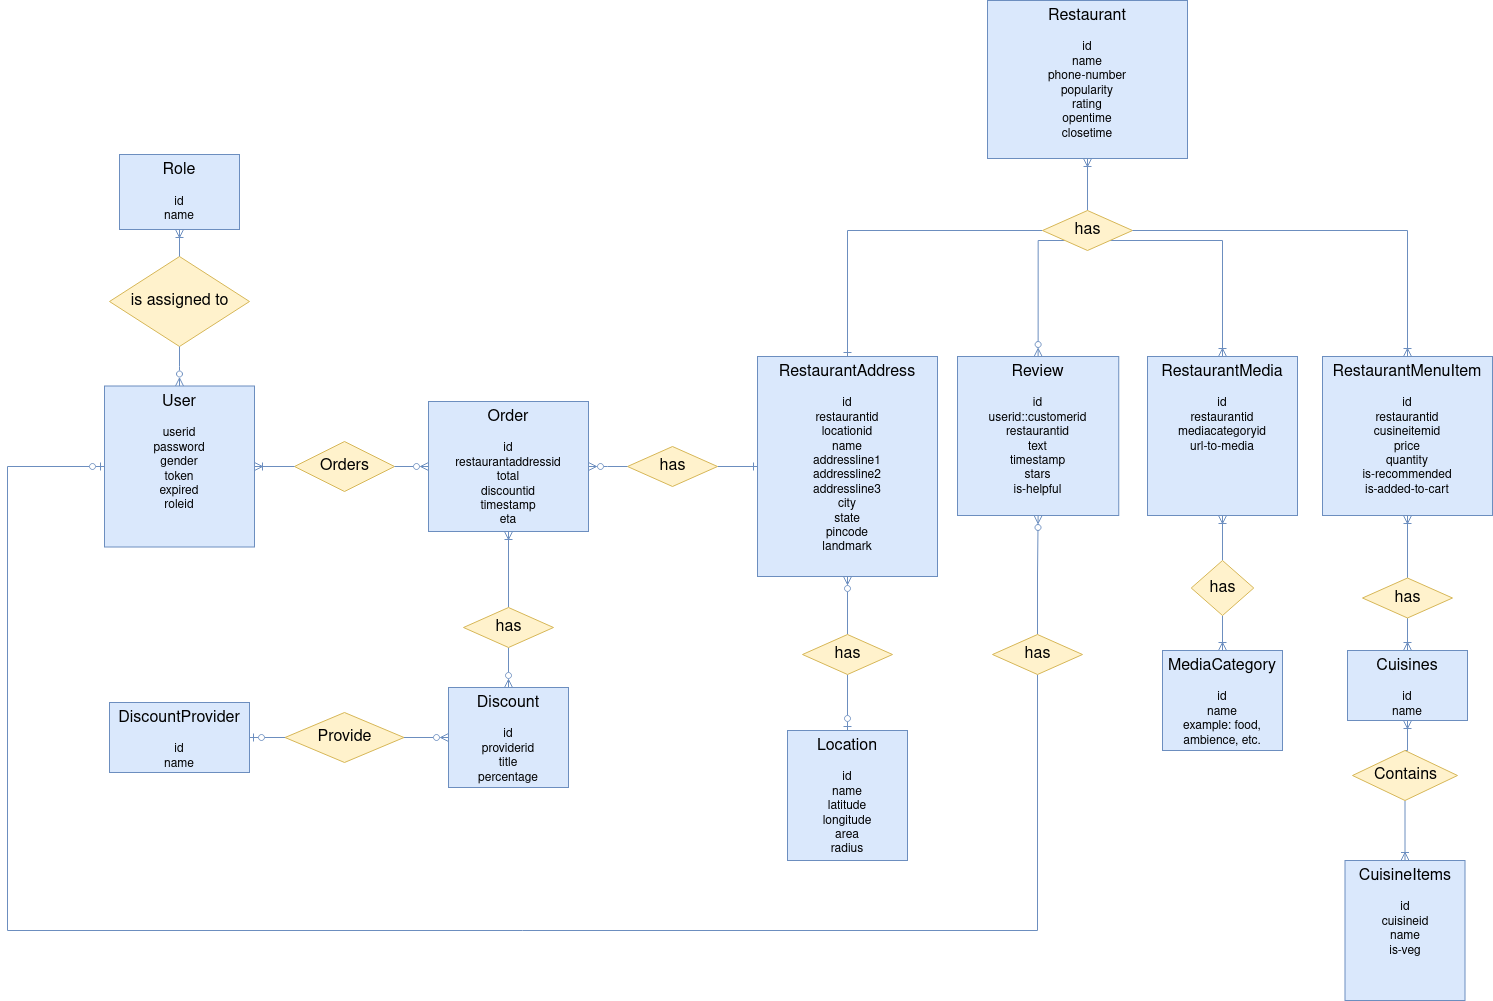

The diagram above was exported from draw.io. Its source (the exported page's mxGraphModel, read from the mxfile embedded in the PNG):
<mxGraphModel dx="3573" dy="2430" grid="1" gridSize="10" guides="1" tooltips="1" connect="1" arrows="1" fold="1" page="1" pageScale="1" pageWidth="850" pageHeight="1100" math="0" shadow="0">
  <root>
    <mxCell id="0" />
    <mxCell id="1" parent="0" />
    <mxCell id="2" value="&lt;div&gt;&lt;font style=&quot;font-size: 16px&quot;&gt;Restaurant&lt;/font&gt;&lt;/div&gt;&lt;div&gt;&lt;br&gt;&lt;/div&gt;&lt;div&gt;id&lt;br&gt;&lt;/div&gt;&lt;div&gt;name&lt;/div&gt;&lt;div&gt;phone-number&lt;/div&gt;&lt;div&gt;popularity&lt;/div&gt;&lt;div&gt;rating&lt;/div&gt;&lt;div&gt;opentime&lt;/div&gt;&lt;div&gt;closetime&lt;br&gt;&lt;/div&gt;" style="rounded=0;whiteSpace=wrap;html=1;verticalAlign=top;fillColor=#dae8fc;strokeColor=#6c8ebf;" vertex="1" parent="1">
      <mxGeometry x="380" y="-180" width="200" height="158" as="geometry" />
    </mxCell>
    <mxCell id="3" value="&lt;font style=&quot;font-size: 16px&quot;&gt;Location&lt;/font&gt;&lt;div&gt;&lt;br&gt;&lt;/div&gt;&lt;div&gt;id&lt;br&gt;&lt;/div&gt;&lt;div&gt;name&lt;br&gt;&lt;/div&gt;&lt;div&gt;latitude&lt;br&gt;&lt;/div&gt;&lt;div&gt;longitude&lt;/div&gt;&lt;div&gt;area&lt;/div&gt;&lt;div&gt;radius&lt;br&gt;&lt;/div&gt;" style="rounded=0;whiteSpace=wrap;html=1;verticalAlign=top;fillColor=#dae8fc;strokeColor=#6c8ebf;" vertex="1" parent="1">
      <mxGeometry x="180" y="550" width="120" height="130" as="geometry" />
    </mxCell>
    <mxCell id="4" value="&lt;div&gt;&lt;font style=&quot;font-size: 16px&quot;&gt;RestaurantAddress&lt;/font&gt;&lt;/div&gt;&lt;div&gt;&lt;br&gt;&lt;/div&gt;&lt;div&gt;id&lt;/div&gt;&lt;div&gt;restaurantid&lt;/div&gt;&lt;div&gt;locationid&lt;br&gt;&lt;/div&gt;&lt;div&gt;name&lt;/div&gt;&lt;div&gt;addressline1&lt;/div&gt;&lt;div&gt;addressline2&lt;/div&gt;&lt;div&gt;addressline3&lt;/div&gt;&lt;div&gt;city&lt;/div&gt;&lt;div&gt;state&lt;/div&gt;&lt;div&gt;pincode&lt;/div&gt;&lt;div&gt;landmark&lt;/div&gt;" style="rounded=0;whiteSpace=wrap;html=1;verticalAlign=top;fillColor=#dae8fc;strokeColor=#6c8ebf;" vertex="1" parent="1">
      <mxGeometry x="150" y="176" width="180" height="220" as="geometry" />
    </mxCell>
    <mxCell id="5" value="&lt;div&gt;&lt;font style=&quot;font-size: 16px&quot;&gt;RestaurantMedia&lt;/font&gt;&lt;/div&gt;&lt;div&gt;&lt;br&gt;&lt;/div&gt;&lt;div&gt;id&lt;/div&gt;&lt;div&gt;restaurantid&lt;/div&gt;&lt;div&gt;mediacategoryid&lt;br&gt;&lt;/div&gt;&lt;div&gt;url-to-media&lt;br&gt;&lt;/div&gt;" style="rounded=0;whiteSpace=wrap;html=1;verticalAlign=top;fillColor=#dae8fc;strokeColor=#6c8ebf;" vertex="1" parent="1">
      <mxGeometry x="540" y="176" width="150" height="159" as="geometry" />
    </mxCell>
    <mxCell id="6" value="&lt;font style=&quot;font-size: 16px&quot;&gt;MediaCategory&lt;/font&gt;&lt;div&gt;&lt;br&gt;&lt;/div&gt;&lt;div&gt;id&lt;/div&gt;&lt;div&gt;name&lt;/div&gt;&lt;div&gt;example: food, ambience, etc.&lt;br&gt;&lt;/div&gt;" style="rounded=0;whiteSpace=wrap;html=1;verticalAlign=top;fillColor=#dae8fc;strokeColor=#6c8ebf;" vertex="1" parent="1">
      <mxGeometry x="555" y="470" width="120" height="100" as="geometry" />
    </mxCell>
    <mxCell id="7" style="edgeStyle=orthogonalEdgeStyle;rounded=0;orthogonalLoop=1;jettySize=auto;html=1;exitX=0.5;exitY=1;exitDx=0;exitDy=0;endArrow=ERoneToMany;endFill=0;fillColor=#dae8fc;strokeColor=#6c8ebf;" edge="1" source="9" target="6" parent="1">
      <mxGeometry relative="1" as="geometry" />
    </mxCell>
    <mxCell id="8" style="edgeStyle=orthogonalEdgeStyle;rounded=0;orthogonalLoop=1;jettySize=auto;html=1;exitX=0.5;exitY=0;exitDx=0;exitDy=0;entryX=0.5;entryY=1;entryDx=0;entryDy=0;endArrow=ERoneToMany;endFill=0;fillColor=#dae8fc;strokeColor=#6c8ebf;" edge="1" source="9" target="5" parent="1">
      <mxGeometry relative="1" as="geometry" />
    </mxCell>
    <mxCell id="9" value="has" style="shape=rhombus;html=1;dashed=0;whitespace=wrap;perimeter=rhombusPerimeter;fontSize=16;fillColor=#fff2cc;strokeColor=#d6b656;" vertex="1" parent="1">
      <mxGeometry x="583.75" y="380" width="62.5" height="55" as="geometry" />
    </mxCell>
    <mxCell id="10" style="edgeStyle=orthogonalEdgeStyle;rounded=0;orthogonalLoop=1;jettySize=auto;html=1;exitX=0.5;exitY=0;exitDx=0;exitDy=0;entryX=0.5;entryY=1;entryDx=0;entryDy=0;endArrow=ERoneToMany;endFill=0;fillColor=#dae8fc;strokeColor=#6c8ebf;" edge="1" source="14" target="2" parent="1">
      <mxGeometry relative="1" as="geometry" />
    </mxCell>
    <mxCell id="11" style="edgeStyle=orthogonalEdgeStyle;rounded=0;orthogonalLoop=1;jettySize=auto;html=1;exitX=0;exitY=0.5;exitDx=0;exitDy=0;endArrow=ERone;endFill=0;fillColor=#dae8fc;strokeColor=#6c8ebf;" edge="1" source="14" target="4" parent="1">
      <mxGeometry relative="1" as="geometry" />
    </mxCell>
    <mxCell id="12" style="edgeStyle=orthogonalEdgeStyle;rounded=0;orthogonalLoop=1;jettySize=auto;html=1;exitX=1;exitY=1;exitDx=0;exitDy=0;endArrow=ERoneToMany;endFill=0;fillColor=#dae8fc;strokeColor=#6c8ebf;" edge="1" source="14" target="5" parent="1">
      <mxGeometry relative="1" as="geometry" />
    </mxCell>
    <mxCell id="13" style="edgeStyle=orthogonalEdgeStyle;rounded=0;orthogonalLoop=1;jettySize=auto;html=1;exitX=0;exitY=1;exitDx=0;exitDy=0;entryX=0.5;entryY=0;entryDx=0;entryDy=0;endArrow=ERzeroToMany;endFill=0;fillColor=#dae8fc;strokeColor=#6c8ebf;" edge="1" source="14" target="15" parent="1">
      <mxGeometry relative="1" as="geometry">
        <Array as="points">
          <mxPoint x="431" y="60" />
        </Array>
      </mxGeometry>
    </mxCell>
    <mxCell id="14" value="has" style="shape=rhombus;html=1;dashed=0;whitespace=wrap;perimeter=rhombusPerimeter;fontSize=16;fillColor=#fff2cc;strokeColor=#d6b656;" vertex="1" parent="1">
      <mxGeometry x="435" y="30" width="90" height="40" as="geometry" />
    </mxCell>
    <mxCell id="15" value="&lt;font style=&quot;font-size: 16px&quot;&gt;Review&lt;/font&gt;&lt;div&gt;&lt;br&gt;&lt;/div&gt;&lt;div&gt;id&lt;/div&gt;&lt;div&gt;userid::customerid&lt;/div&gt;&lt;div&gt;restaurantid&lt;br&gt;&lt;/div&gt;&lt;div&gt;text&lt;br&gt;&lt;/div&gt;&lt;div&gt;timestamp&lt;/div&gt;&lt;div&gt;stars&lt;/div&gt;&lt;div&gt;is-helpful&lt;br&gt;&lt;/div&gt;" style="rounded=0;whiteSpace=wrap;html=1;verticalAlign=top;fillColor=#dae8fc;strokeColor=#6c8ebf;" vertex="1" parent="1">
      <mxGeometry x="350" y="176" width="161.25" height="159" as="geometry" />
    </mxCell>
    <mxCell id="16" style="edgeStyle=orthogonalEdgeStyle;rounded=0;orthogonalLoop=1;jettySize=auto;html=1;exitX=0.5;exitY=0;exitDx=0;exitDy=0;endArrow=ERzeroToMany;endFill=0;startArrow=none;startFill=0;fillColor=#dae8fc;strokeColor=#6c8ebf;" edge="1" source="18" target="4" parent="1">
      <mxGeometry relative="1" as="geometry">
        <mxPoint x="340" y="436" as="sourcePoint" />
      </mxGeometry>
    </mxCell>
    <mxCell id="17" style="edgeStyle=orthogonalEdgeStyle;rounded=0;orthogonalLoop=1;jettySize=auto;html=1;startArrow=none;startFill=0;endArrow=ERzeroToOne;endFill=0;exitX=0.5;exitY=1;exitDx=0;exitDy=0;fillColor=#dae8fc;strokeColor=#6c8ebf;" edge="1" source="18" target="3" parent="1">
      <mxGeometry relative="1" as="geometry" />
    </mxCell>
    <mxCell id="18" value="has" style="shape=rhombus;html=1;dashed=0;whitespace=wrap;perimeter=rhombusPerimeter;fontSize=16;fillColor=#fff2cc;strokeColor=#d6b656;" vertex="1" parent="1">
      <mxGeometry x="195" y="454" width="90" height="40" as="geometry" />
    </mxCell>
    <mxCell id="19" value="&lt;font style=&quot;font-size: 16px&quot;&gt;Cuisines&lt;/font&gt;&lt;div&gt;&lt;br&gt;&lt;/div&gt;&lt;div&gt;id&lt;/div&gt;&lt;div&gt;name&lt;/div&gt;" style="rounded=0;whiteSpace=wrap;html=1;verticalAlign=top;fillColor=#dae8fc;strokeColor=#6c8ebf;" vertex="1" parent="1">
      <mxGeometry x="740" y="470" width="120" height="70" as="geometry" />
    </mxCell>
    <mxCell id="20" value="&lt;font style=&quot;font-size: 16px&quot;&gt;CuisineItems&lt;/font&gt;&lt;div&gt;&lt;br&gt;&lt;/div&gt;&lt;div&gt;id&lt;/div&gt;&lt;div&gt;cuisineid&lt;/div&gt;&lt;div&gt;name&lt;/div&gt;&lt;div&gt;is-veg&lt;br&gt;&lt;/div&gt;" style="rounded=0;whiteSpace=wrap;html=1;verticalAlign=top;fillColor=#dae8fc;strokeColor=#6c8ebf;" vertex="1" parent="1">
      <mxGeometry x="737.5" y="680" width="120" height="140" as="geometry" />
    </mxCell>
    <mxCell id="21" value="&lt;div&gt;&lt;font style=&quot;font-size: 16px&quot;&gt;RestaurantMenuItem&lt;/font&gt;&lt;/div&gt;&lt;div&gt;&lt;br&gt;&lt;/div&gt;&lt;div&gt;id&lt;/div&gt;&lt;div&gt;restaurantid&lt;/div&gt;&lt;div&gt;cusineitemid&lt;/div&gt;&lt;div&gt;price&lt;/div&gt;&lt;div&gt;quantity&lt;/div&gt;&lt;div&gt;is-recommended&lt;/div&gt;&lt;div&gt;is-added-to-cart&lt;br&gt;&lt;/div&gt;" style="rounded=0;whiteSpace=wrap;html=1;verticalAlign=top;fillColor=#dae8fc;strokeColor=#6c8ebf;" vertex="1" parent="1">
      <mxGeometry x="715" y="176" width="170" height="159" as="geometry" />
    </mxCell>
    <mxCell id="22" style="edgeStyle=orthogonalEdgeStyle;rounded=0;orthogonalLoop=1;jettySize=auto;html=1;exitX=1;exitY=0.5;exitDx=0;exitDy=0;entryX=0.5;entryY=0;entryDx=0;entryDy=0;endArrow=ERoneToMany;endFill=0;fillColor=#dae8fc;strokeColor=#6c8ebf;" edge="1" source="14" target="21" parent="1">
      <mxGeometry relative="1" as="geometry">
        <mxPoint x="805" y="70" as="sourcePoint" />
      </mxGeometry>
    </mxCell>
    <mxCell id="23" style="edgeStyle=orthogonalEdgeStyle;rounded=0;orthogonalLoop=1;jettySize=auto;html=1;exitX=0.5;exitY=1;exitDx=0;exitDy=0;endArrow=ERoneToMany;endFill=0;entryX=0.5;entryY=0;entryDx=0;entryDy=0;fillColor=#dae8fc;strokeColor=#6c8ebf;" edge="1" source="25" target="20" parent="1">
      <mxGeometry relative="1" as="geometry" />
    </mxCell>
    <mxCell id="24" style="edgeStyle=orthogonalEdgeStyle;rounded=0;orthogonalLoop=1;jettySize=auto;html=1;exitX=0.5;exitY=0;exitDx=0;exitDy=0;entryX=0.5;entryY=1;entryDx=0;entryDy=0;endArrow=ERoneToMany;endFill=0;fillColor=#dae8fc;strokeColor=#6c8ebf;" edge="1" source="25" target="19" parent="1">
      <mxGeometry relative="1" as="geometry" />
    </mxCell>
    <mxCell id="25" value="Contains" style="shape=rhombus;html=1;dashed=0;whitespace=wrap;perimeter=rhombusPerimeter;fontSize=16;fillColor=#fff2cc;strokeColor=#d6b656;" vertex="1" parent="1">
      <mxGeometry x="745" y="570" width="105" height="50" as="geometry" />
    </mxCell>
    <mxCell id="26" style="edgeStyle=orthogonalEdgeStyle;rounded=0;orthogonalLoop=1;jettySize=auto;html=1;exitX=0.5;exitY=0;exitDx=0;exitDy=0;entryX=0.5;entryY=1;entryDx=0;entryDy=0;endArrow=ERoneToMany;endFill=0;fillColor=#dae8fc;strokeColor=#6c8ebf;" edge="1" source="28" target="21" parent="1">
      <mxGeometry relative="1" as="geometry" />
    </mxCell>
    <mxCell id="27" style="edgeStyle=orthogonalEdgeStyle;rounded=0;orthogonalLoop=1;jettySize=auto;html=1;exitX=0.5;exitY=1;exitDx=0;exitDy=0;entryX=0.5;entryY=0;entryDx=0;entryDy=0;endArrow=ERoneToMany;endFill=0;fillColor=#dae8fc;strokeColor=#6c8ebf;" edge="1" source="28" target="19" parent="1">
      <mxGeometry relative="1" as="geometry" />
    </mxCell>
    <mxCell id="28" value="has" style="shape=rhombus;html=1;dashed=0;whitespace=wrap;perimeter=rhombusPerimeter;fontSize=16;fillColor=#fff2cc;strokeColor=#d6b656;" vertex="1" parent="1">
      <mxGeometry x="755" y="397.5" width="90" height="40" as="geometry" />
    </mxCell>
    <mxCell id="29" style="edgeStyle=orthogonalEdgeStyle;rounded=0;orthogonalLoop=1;jettySize=auto;html=1;exitX=1;exitY=0.5;exitDx=0;exitDy=0;endArrow=ERone;endFill=0;fillColor=#dae8fc;strokeColor=#6c8ebf;" edge="1" source="30" target="4" parent="1">
      <mxGeometry relative="1" as="geometry" />
    </mxCell>
    <mxCell id="30" value="has" style="shape=rhombus;html=1;dashed=0;whitespace=wrap;perimeter=rhombusPerimeter;fontSize=16;fillColor=#fff2cc;strokeColor=#d6b656;" vertex="1" parent="1">
      <mxGeometry x="20" y="266" width="90" height="40" as="geometry" />
    </mxCell>
    <mxCell id="31" style="edgeStyle=orthogonalEdgeStyle;rounded=0;orthogonalLoop=1;jettySize=auto;html=1;startArrow=none;startFill=0;endArrow=ERzeroToMany;endFill=0;exitX=0;exitY=0.5;exitDx=0;exitDy=0;fillColor=#dae8fc;strokeColor=#6c8ebf;" edge="1" source="30" target="37" parent="1">
      <mxGeometry relative="1" as="geometry" />
    </mxCell>
    <mxCell id="32" value="is assigned to" style="shape=rhombus;html=1;dashed=0;whitespace=wrap;perimeter=rhombusPerimeter;fontSize=16;fillColor=#fff2cc;strokeColor=#d6b656;" vertex="1" parent="1">
      <mxGeometry x="-498" y="76" width="140" height="90" as="geometry" />
    </mxCell>
    <mxCell id="33" style="edgeStyle=orthogonalEdgeStyle;shape=connector;rounded=0;orthogonalLoop=1;jettySize=auto;html=1;entryX=0.5;entryY=0;entryDx=0;entryDy=0;labelBackgroundColor=default;fontFamily=Helvetica;fontSize=12;fontColor=default;startArrow=none;startFill=0;endArrow=ERzeroToMany;endFill=0;strokeColor=#6c8ebf;fillColor=#dae8fc;" edge="1" source="32" target="34" parent="1">
      <mxGeometry relative="1" as="geometry" />
    </mxCell>
    <mxCell id="34" value="&lt;div&gt;&lt;font style=&quot;font-size: 16px&quot;&gt;User&lt;/font&gt;&lt;/div&gt;&lt;div&gt;&lt;br&gt;&lt;/div&gt;&lt;div&gt;userid&lt;/div&gt;&lt;div&gt;password&lt;/div&gt;&lt;div&gt;gender&lt;/div&gt;&lt;div&gt;token&lt;/div&gt;&lt;div&gt;expired&lt;br&gt;&lt;/div&gt;&lt;div&gt;roleid&lt;br&gt;&lt;/div&gt;" style="rounded=0;whiteSpace=wrap;html=1;verticalAlign=top;fillColor=#dae8fc;strokeColor=#6c8ebf;" vertex="1" parent="1">
      <mxGeometry x="-503" y="205.5" width="150" height="161" as="geometry" />
    </mxCell>
    <mxCell id="35" value="Orders" style="shape=rhombus;html=1;dashed=0;whitespace=wrap;perimeter=rhombusPerimeter;fontSize=16;fillColor=#fff2cc;strokeColor=#d6b656;" vertex="1" parent="1">
      <mxGeometry x="-313" y="261" width="100" height="50" as="geometry" />
    </mxCell>
    <mxCell id="36" style="edgeStyle=orthogonalEdgeStyle;rounded=0;orthogonalLoop=1;jettySize=auto;html=1;fontSize=16;startArrow=ERoneToMany;startFill=0;endArrow=none;endFill=0;fillColor=#dae8fc;strokeColor=#6c8ebf;" edge="1" source="34" target="35" parent="1">
      <mxGeometry relative="1" as="geometry" />
    </mxCell>
    <mxCell id="37" value="&lt;div&gt;&lt;font style=&quot;font-size: 16px&quot;&gt;Order&lt;/font&gt;&lt;/div&gt;&lt;div&gt;&lt;br&gt;&lt;/div&gt;&lt;div&gt;id&lt;/div&gt;&lt;div&gt;restaurantaddressid&lt;/div&gt;&lt;div&gt;total&lt;/div&gt;&lt;div&gt;discountid&lt;br&gt;&lt;/div&gt;&lt;div&gt;timestamp&lt;/div&gt;&lt;div&gt;eta&lt;br&gt;&lt;/div&gt;" style="rounded=0;whiteSpace=wrap;html=1;verticalAlign=top;fillColor=#dae8fc;strokeColor=#6c8ebf;" vertex="1" parent="1">
      <mxGeometry x="-179" y="221" width="160" height="130" as="geometry" />
    </mxCell>
    <mxCell id="38" style="edgeStyle=orthogonalEdgeStyle;rounded=0;orthogonalLoop=1;jettySize=auto;html=1;exitX=1;exitY=0.5;exitDx=0;exitDy=0;entryX=0;entryY=0.5;entryDx=0;entryDy=0;endArrow=ERzeroToMany;endFill=0;fillColor=#dae8fc;strokeColor=#6c8ebf;" edge="1" source="35" target="37" parent="1">
      <mxGeometry relative="1" as="geometry" />
    </mxCell>
    <mxCell id="39" value="&lt;font style=&quot;font-size: 16px&quot;&gt;Discount&lt;/font&gt;&lt;div&gt;&lt;br&gt;&lt;/div&gt;&lt;div&gt;id&lt;/div&gt;&lt;div&gt;providerid&lt;br&gt;&lt;/div&gt;&lt;div&gt;title&lt;/div&gt;&lt;div&gt;percentage&lt;/div&gt;&lt;div&gt;&lt;br&gt;&lt;/div&gt;" style="rounded=0;whiteSpace=wrap;html=1;verticalAlign=top;fillColor=#dae8fc;strokeColor=#6c8ebf;" vertex="1" parent="1">
      <mxGeometry x="-159" y="507" width="120" height="100" as="geometry" />
    </mxCell>
    <mxCell id="40" value="&lt;font style=&quot;font-size: 16px&quot;&gt;DiscountProvider&lt;/font&gt;&lt;div&gt;&lt;br&gt;&lt;/div&gt;&lt;div&gt;id&lt;/div&gt;&lt;div&gt;name&lt;br&gt;&lt;/div&gt;" style="rounded=0;whiteSpace=wrap;html=1;verticalAlign=top;fillColor=#dae8fc;strokeColor=#6c8ebf;" vertex="1" parent="1">
      <mxGeometry x="-498" y="522" width="140" height="70" as="geometry" />
    </mxCell>
    <mxCell id="41" style="edgeStyle=orthogonalEdgeStyle;rounded=0;orthogonalLoop=1;jettySize=auto;html=1;exitX=0.5;exitY=1;exitDx=0;exitDy=0;endArrow=ERzeroToMany;endFill=0;fillColor=#dae8fc;strokeColor=#6c8ebf;" edge="1" source="43" target="39" parent="1">
      <mxGeometry relative="1" as="geometry" />
    </mxCell>
    <mxCell id="42" style="edgeStyle=orthogonalEdgeStyle;rounded=0;orthogonalLoop=1;jettySize=auto;html=1;exitX=0.5;exitY=0;exitDx=0;exitDy=0;entryX=0.5;entryY=1;entryDx=0;entryDy=0;endArrow=ERoneToMany;endFill=0;fillColor=#dae8fc;strokeColor=#6c8ebf;" edge="1" source="43" target="37" parent="1">
      <mxGeometry relative="1" as="geometry" />
    </mxCell>
    <mxCell id="43" value="has" style="shape=rhombus;html=1;dashed=0;whitespace=wrap;perimeter=rhombusPerimeter;fontSize=16;fillColor=#fff2cc;strokeColor=#d6b656;" vertex="1" parent="1">
      <mxGeometry x="-144" y="427" width="90" height="40" as="geometry" />
    </mxCell>
    <mxCell id="44" style="edgeStyle=orthogonalEdgeStyle;rounded=0;orthogonalLoop=1;jettySize=auto;html=1;exitX=1;exitY=0.5;exitDx=0;exitDy=0;entryX=0;entryY=0.5;entryDx=0;entryDy=0;endArrow=ERzeroToMany;endFill=0;fillColor=#dae8fc;strokeColor=#6c8ebf;" edge="1" source="46" target="39" parent="1">
      <mxGeometry relative="1" as="geometry" />
    </mxCell>
    <mxCell id="45" style="edgeStyle=orthogonalEdgeStyle;rounded=0;orthogonalLoop=1;jettySize=auto;html=1;exitX=0;exitY=0.5;exitDx=0;exitDy=0;endArrow=ERzeroToOne;endFill=0;entryX=1;entryY=0.5;entryDx=0;entryDy=0;fillColor=#dae8fc;strokeColor=#6c8ebf;" edge="1" source="46" target="40" parent="1">
      <mxGeometry relative="1" as="geometry">
        <mxPoint x="-413" y="596" as="targetPoint" />
      </mxGeometry>
    </mxCell>
    <mxCell id="46" value="Provide" style="shape=rhombus;html=1;dashed=0;whitespace=wrap;perimeter=rhombusPerimeter;fontSize=16;fillColor=#fff2cc;strokeColor=#d6b656;" vertex="1" parent="1">
      <mxGeometry x="-322.5" y="532" width="119" height="50" as="geometry" />
    </mxCell>
    <mxCell id="47" value="&lt;div&gt;&lt;span style=&quot;font-size: 16px&quot;&gt;Role&lt;/span&gt;&lt;br&gt;&lt;/div&gt;&lt;div&gt;&lt;br&gt;&lt;/div&gt;&lt;div&gt;id&lt;/div&gt;&lt;div&gt;name&lt;br&gt;&lt;/div&gt;" style="rounded=0;whiteSpace=wrap;html=1;fillColor=#dae8fc;strokeColor=#6c8ebf;" vertex="1" parent="1">
      <mxGeometry x="-488" y="-26" width="120" height="75" as="geometry" />
    </mxCell>
    <mxCell id="48" style="edgeStyle=orthogonalEdgeStyle;rounded=0;orthogonalLoop=1;jettySize=auto;html=1;exitX=0.5;exitY=0;exitDx=0;exitDy=0;entryX=0.5;entryY=1;entryDx=0;entryDy=0;endArrow=ERoneToMany;endFill=0;fillColor=#dae8fc;strokeColor=#6c8ebf;" edge="1" source="32" target="47" parent="1">
      <mxGeometry relative="1" as="geometry" />
    </mxCell>
    <mxCell id="49" style="edgeStyle=orthogonalEdgeStyle;rounded=0;orthogonalLoop=1;jettySize=auto;html=1;exitX=0.5;exitY=0;exitDx=0;exitDy=0;entryX=0.5;entryY=1;entryDx=0;entryDy=0;endArrow=ERzeroToMany;endFill=0;fillColor=#dae8fc;strokeColor=#6c8ebf;" edge="1" source="51" target="15" parent="1">
      <mxGeometry relative="1" as="geometry" />
    </mxCell>
    <mxCell id="50" style="edgeStyle=orthogonalEdgeStyle;rounded=0;orthogonalLoop=1;jettySize=auto;html=1;exitX=0.5;exitY=1;exitDx=0;exitDy=0;entryX=0;entryY=0.5;entryDx=0;entryDy=0;endArrow=ERzeroToOne;endFill=0;fillColor=#dae8fc;strokeColor=#6c8ebf;" edge="1" source="51" target="34" parent="1">
      <mxGeometry relative="1" as="geometry">
        <Array as="points">
          <mxPoint x="430" y="750" />
          <mxPoint x="-600" y="750" />
          <mxPoint x="-600" y="286" />
        </Array>
      </mxGeometry>
    </mxCell>
    <mxCell id="51" value="has" style="shape=rhombus;html=1;dashed=0;whitespace=wrap;perimeter=rhombusPerimeter;fontSize=16;fillColor=#fff2cc;strokeColor=#d6b656;" vertex="1" parent="1">
      <mxGeometry x="385" y="454" width="90" height="40" as="geometry" />
    </mxCell>
  </root>
</mxGraphModel>